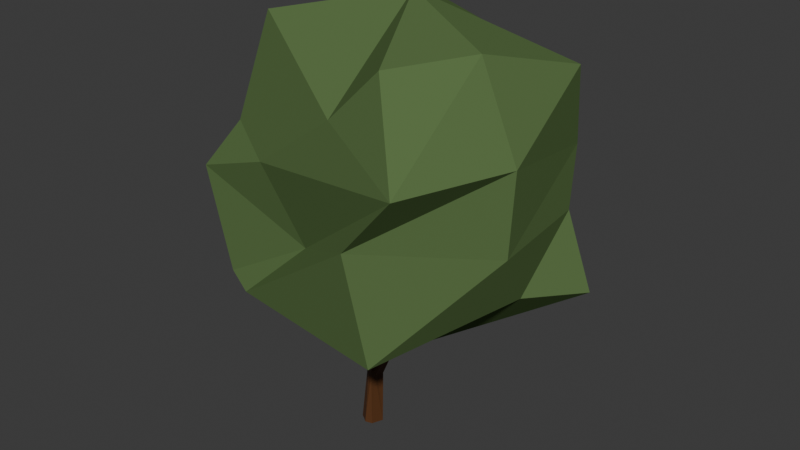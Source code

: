 # Source: poly_tree.blend  (saved by Blender 5.0.119; exported with 4.5.12 LTS)
import bpy
from mathutils import Matrix  # noqa: F401  (used for matrix-valued properties, if any)

bpy.ops.wm.read_factory_settings(use_empty=True)
scene = bpy.context.scene
scene.name = 'Scene'

# ---- collections
col_collection = bpy.data.collections.new('Collection'); scene.collection.children.link(col_collection)
col_tree_proxy = bpy.data.collections.new('Tree PROXY'); col_collection.children.link(col_tree_proxy)

# ---- materials (node trees are filled in below, after node groups)
mat_leaf = bpy.data.materials.new('Leaf')
mat_leaf.use_backface_culling_lightprobe_volume = False
mat_leaf.diffuse_color = (0.168, 0.3667, 0.1115, 1.0)
mat_bark = bpy.data.materials.new('Bark')
mat_bark.use_backface_culling_lightprobe_volume = False
mat_bark.diffuse_color = (0.3267, 0.247, 0.1503, 1.0)

# ---- material node trees
mat_leaf.use_nodes = True; mat_leaf.node_tree.nodes.clear()
_N = mat_leaf.node_tree.nodes; _L = mat_leaf.node_tree.links
n0 = _N.new('ShaderNodeBsdfPrincipled'); n0.name = 'Principled BSDF'; n0.location = (10, 300)
n0.distribution = 'GGX'
n0.subsurface_method = 'BURLEY'
n0.inputs[0].default_value = (0.1064, 0.1743, 0.06409, 1.0)
n0.inputs[2].default_value = 1.0
n0.inputs[3].default_value = 1.45
n0.inputs[13].default_value = 0.0
n0.inputs[27].default_value = (0.0, 0.0, 0.0, 1.0)
n0.inputs[28].default_value = 1.0
n1 = _N.new('ShaderNodeOutputMaterial'); n1.name = 'Material Output'; n1.location = (300, 300)
_L.new(n0.outputs[0], n1.inputs[0])
n1.is_active_output = True
mat_bark.use_nodes = True; mat_bark.node_tree.nodes.clear()
_N = mat_bark.node_tree.nodes; _L = mat_bark.node_tree.links
n0 = _N.new('ShaderNodeBsdfPrincipled'); n0.name = 'Principled BSDF'; n0.location = (10, 300)
n0.distribution = 'GGX'
n0.subsurface_method = 'BURLEY'
n0.inputs[0].default_value = (0.1014, 0.0395, 0.01272, 1.0)
n0.inputs[3].default_value = 1.45
n0.inputs[27].default_value = (0.0, 0.0, 0.0, 1.0)
n0.inputs[28].default_value = 1.0
n1 = _N.new('ShaderNodeOutputMaterial'); n1.name = 'Material Output'; n1.location = (300, 300)
_L.new(n0.outputs[0], n1.inputs[0])
n1.is_active_output = True

# ---- world
world_world = bpy.data.worlds.new('World'); scene.world = world_world
world_world.use_nodes = True; world_world.node_tree.nodes.clear()
_N = world_world.node_tree.nodes; _L = world_world.node_tree.links
n0 = _N.new('ShaderNodeOutputWorld'); n0.name = 'World Output'; n0.location = (200, 100)
n1 = _N.new('ShaderNodeBackground'); n1.name = 'Background'; n1.location = (-200, 100)
n1.inputs[0].default_value = (0.05088, 0.05088, 0.05088, 1.0)
_L.new(n1.outputs[0], n0.inputs[0])
n0.is_active_output = True
world_world.color = (0.05088, 0.05088, 0.05088)
world_world.sun_shadow_jitter_overblur = 0.0

# ---- meshes
me_cylinder_002 = bpy.data.meshes.new('Cylinder.002')
me_cylinder_002.from_pydata([(-0.07709, 0.2499, 0.00174), (0.1627, 0.1909, 1.191), (0.2672, 0.1029, -0.0003854), (0.2431, 0.1549, 1.188), (0.2672, 0.1029, -0.0003854), (0.2017, 0.008557, 1.203), (0.1688, -0.138, -0.00114), (0.1956, -0.04974, 1.208), (0.0138, -0.1843, 0.003495), (0.08568, -0.04841, 1.217), (-0.08994, -0.1044, -0.001672), (-0.01203, -0.02312, 1.222), (-0.1815, -0.04435, -0.00538), (-0.08925, 0.03116, 1.224), (-0.07709, 0.2499, 0.00174), (-0.02331, 0.1675, 1.208), (0.3387, 0.3456, 2.089), (-0.007707, 0.3244, 2.315), (0.6038, 0.3615, 2.264), (0.4789, 0.1294, 2.173), (0.3155, -0.1749, 2.104), (-0.07555, -0.09081, 2.208), (-0.2168, -0.02834, 2.236), (-0.2021, 0.08226, 2.07), (0.6787, 1.508, 3.246), (-0.7706, 2.484, 2.907), (2.382, 1.135, 3.033), (2.353, 0.3704, 3.056), (1.702, -1.103, 3.009), (-1.478, -1.572, 3.305), (-1.863, -0.6841, 3.291), (-1.442, 0.4299, 2.96), (0.7318, 2.964, 4.603), (-1.112, 2.719, 4.78), (4.271, 1.418, 4.107), (3.631, 0.04737, 4.357), (1.973, -2.261, 3.291), (-1.744, -1.754, 3.292), (-2.319, -1.555, 3.502), (-2.396, 0.6566, 4.061), (0.7733, 2.595, 5.716), (-1.093, 3.203, 5.486), (3.797, 1.236, 5.756), (3.987, -0.9731, 5.702), (1.634, -2.532, 5.663), (-0.2541, -1.494, 4.691), (-2.959, -1.503, 5.657), (-3.044, 0.5016, 5.286), (0.7265, 2.991, 7.331), (-0.5039, 2.536, 7.634), (3.803, 1.343, 7.03), (4.129, -1.044, 7.415), (2.852, -2.669, 7.045), (-1.102, -1.742, 6.327), (-2.252, -1.139, 6.695), (-1.457, 1.703, 6.506), (1.466, 1.757, 8.684), (-0.1163, 1.873, 9.058), (4.052, 0.8203, 8.682), (3.474, -1.197, 9.25), (2.172, -2.122, 8.937), (1.015, -2.099, 7.804), (-1.874, -0.5961, 8.841), (-1.03, 0.9054, 8.64), (0.998, 0.1824, 9.564)], [], [(0, 1, 3, 2), (2, 3, 5, 4), (4, 5, 7, 6), (6, 7, 9, 8), (8, 9, 11, 10), (10, 11, 13, 12), (1, 15, 23, 17), (12, 13, 15, 14), (14, 15, 1, 0), (0, 2, 4, 6, 8, 10, 12, 14), (23, 22, 30, 31), (3, 1, 17, 16), (7, 5, 18, 19), (13, 11, 21, 22), (9, 7, 19, 20), (15, 13, 22, 23), (5, 3, 16, 18), (11, 9, 20, 21), (30, 29, 37, 38), (21, 20, 28, 29), (19, 18, 26, 27), (16, 17, 25, 24), (17, 23, 31, 25), (22, 21, 29, 30), (20, 19, 27, 28), (18, 16, 24, 26), (39, 38, 46, 47), (28, 27, 35, 36), (26, 24, 32, 34), (31, 30, 38, 39), (29, 28, 36, 37), (27, 26, 34, 35), (24, 25, 33, 32), (25, 31, 39, 33), (46, 45, 53, 54), (37, 36, 44, 45), (35, 34, 42, 43), (32, 33, 41, 40), (33, 39, 47, 41), (38, 37, 45, 46), (36, 35, 43, 44), (34, 32, 40, 42), (48, 49, 57, 56), (44, 43, 51, 52), (42, 40, 48, 50), (47, 46, 54, 55), (45, 44, 52, 53), (43, 42, 50, 51), (40, 41, 49, 48), (41, 47, 55, 49), (56, 64, 58), (49, 55, 63, 57), (54, 53, 61, 62), (52, 51, 59, 60), (50, 48, 56, 58), (55, 54, 62, 63), (53, 52, 60, 61), (51, 50, 58, 59), (58, 64, 59), (61, 64, 62), (64, 57, 63), (57, 64, 56), (60, 64, 61), (64, 63, 62), (59, 64, 60)])
me_cylinder_002.polygons.foreach_set('material_index', [1, 1, 1, 1, 1, 1, 1, 1, 1, 1, 0, 1, 1, 1, 1, 1, 1, 1, 0, 0, 0, 0, 0, 0, 0, 0, 0, 0, 0, 0, 0, 0, 0, 0, 0, 0, 0, 0, 0, 0, 0, 0, 0, 0, 0, 0, 0, 0, 0, 0, 0, 0, 0, 0, 0, 0, 0, 0, 0, 0, 0, 0, 0, 0, 0])
_uv = me_cylinder_002.uv_layers.new(name='UVMap')
_uv.uv.foreach_set('vector', [1.204, -1.933, 1.06, -1.678, 1.03, -1.685, 1.075, -1.96, 2.124, 1.591, 2.062, 2.004, 2.01, 2.002, 2.124, 1.591, 2.124, 1.591, 2.01, 2.002, 1.992, 2.002, 2.035, 1.577, 2.023, 0.4789, 1.991, 0.9075, 1.954, 0.9071, 1.976, 0.4752, 1.976, 0.4752, 1.954, 0.9071, 1.918, 0.9063, 1.932, 0.4711, 1.932, 0.4711, 1.918, 0.9063, 1.886, 0.9052, 1.895, 0.4677, -1.204, -1.632, -1.171, -1.622, -1.147, -1.312, -1.261, -1.236, -1.041, -2.041, -1.119, -1.611, -1.171, -1.622, -1.151, -2.048, -0.5337, 1.131, -0.4912, 1.352, -0.5578, 1.352, -0.5337, 1.131, 1.204, -1.933, 1.075, -1.96, 1.075, -1.96, 1.087, -2.031, 1.136, -2.048, 1.178, -2.031, 1.215, -2.019, 1.204, -1.933, -1.147, -1.312, -1.115, -1.25, -0.7109, -0.8246, -1.12, -0.9801, 1.03, -1.685, 1.06, -1.678, 1.075, -1.399, 0.9698, -1.43, 1.992, 2.002, 2.01, 2.002, 2.124, 2.407, 2.038, 2.36, 1.886, 0.9052, 1.918, 0.9063, 1.879, 1.251, 1.824, 1.258, 1.971, 1.998, 1.992, 2.002, 2.038, 2.36, 1.922, 2.316, -1.171, -1.622, -1.119, -1.611, -1.115, -1.25, -1.147, -1.312, 1.03, -1.723, 1.03, -1.685, 0.9698, -1.43, 0.8725, -1.377, 1.918, 0.9063, 1.954, 0.9071, 2.022, 1.226, 1.879, 1.251, 2.578, 1.908, 2.804, 1.701, 2.867, 1.776, 2.788, 1.978, 1.879, 1.251, 2.022, 1.226, 2.568, 1.577, 1.547, 1.577, 0.8992, -1.466, 0.8725, -1.377, 0.2978, -0.9257, 0.24, -1.132, 0.9698, -1.43, 1.075, -1.399, 1.494, -0.7054, 0.8992, -0.8425, 1.075, -1.399, 1.132, -1.528, 1.54, -1.284, 1.494, -0.7054, 2.568, 1.457, 2.586, 1.405, 2.804, 1.701, 2.578, 1.908, 0.9316, -1.571, 0.8992, -1.466, 0.24, -1.132, 0.3353, -1.572, 0.8725, -1.377, 0.9698, -1.43, 0.8992, -0.8425, 0.2978, -0.9257, -1.099, -0.5771, -0.372, -0.7173, -0.372, 0.0552, -1.0, -0.127, 1.868, -1.947, 2.428, -2.001, 2.636, -1.521, 1.594, -1.787, 0.2978, -0.9257, 0.8992, -0.8425, 0.942, -0.141, -0.372, -0.5377, -1.12, -0.9801, -0.7109, -0.8246, -0.372, -0.7173, -1.099, -0.5771, 2.804, 1.701, 2.621, 0.6737, 2.867, 0.4677, 2.867, 1.776, 2.428, -2.001, 2.656, -2.048, 3.153, -1.674, 2.636, -1.521, 0.8992, -0.8425, 1.494, -0.7054, 1.539, -0.2411, 0.942, -0.141, -1.878, -1.068, -1.12, -0.9801, -1.099, -0.5771, -1.969, -0.4057, 1.547, 2.13, 0.5884, 2.242, 0.9668, 1.746, 1.439, 1.716, 0.9344, 2.845, -0.3363, 2.538, -0.06835, 1.747, 0.5884, 2.242, 2.636, -1.521, 3.153, -1.674, 3.07, -1.09, 2.461, -0.9955, 0.942, -0.141, 1.539, -0.2411, 1.54, 0.04851, 0.8416, 0.004449, -1.969, -0.4057, -1.099, -0.5771, -1.0, -0.127, -2.153, -0.1698, 1.161, 2.82, 0.9344, 2.845, 0.5884, 2.242, 1.547, 2.13, 1.594, -1.787, 2.636, -1.521, 2.461, -0.9955, 1.54, -0.944, 1.922, 1.577, 1.922, 2.921, 1.634, 2.837, 1.547, 1.673, -2.153, 1.547, -1.829, 1.197, -1.446, 1.445, -1.654, 1.976, 1.54, -0.944, 2.461, -0.9955, 2.535, -0.3903, 1.794, -0.4452, -0.3069, -0.2427, 0.8416, 0.004449, 0.8135, 0.4677, -0.3617, 0.0681, -1.0, -0.127, -0.372, 0.0552, -0.6211, 0.3966, -1.648, 0.2374, 0.5884, 2.242, -0.06835, 1.747, -0.372, 1.17, 0.9668, 1.746, 2.461, -0.9955, 3.07, -1.09, 3.153, -0.6484, 2.535, -0.3903, 0.8416, 0.004449, 1.54, 0.04851, 1.178, 0.3617, 0.8135, 0.4677, -2.153, -0.1698, -1.0, -0.127, -1.648, 0.2374, -2.087, 0.5928, -1.654, 1.976, -0.9957, 2.025, -1.676, 2.947, -2.087, 0.5928, -1.648, 0.2374, -1.517, 1.002, -1.971, 1.104, 1.439, 1.716, 0.9668, 1.746, 0.3524, 1.061, 1.547, 0.948, 1.794, -0.4452, 2.535, -0.3903, 2.433, 0.2573, 1.894, 0.1867, -2.071, 2.754, -2.153, 1.547, -1.654, 1.976, -1.676, 2.947, -1.648, 0.2374, -0.6211, 0.3966, -0.9199, 1.131, -1.517, 1.002, 0.9668, 1.746, -0.372, 1.17, 0.06167, 0.5758, 0.3524, 1.061, 2.535, -0.3903, 3.153, -0.6484, 3.113, -0.0412, 2.433, 0.2573, -1.676, 2.947, -0.9957, 2.025, -0.9262, 3.0, 0.3524, 1.061, 0.7546, 0.4677, 1.547, 0.948, -0.9957, 2.025, -1.446, 1.445, -1.127, 1.237, -1.446, 1.445, -0.9957, 2.025, -1.654, 1.976, 0.06167, 0.5758, 0.7546, 0.4677, 0.3524, 1.061, -0.9957, 2.025, -1.127, 1.237, -0.5578, 1.131, -0.9262, 3.0, -0.9957, 2.025, -0.5578, 2.66])
me_cylinder_002.materials.append(mat_leaf)
me_cylinder_002.materials.append(mat_bark)
me_cylinder_002.use_remesh_fix_poles = True
me_cylinder_002.use_remesh_preserve_attributes = False
me_cylinder_002.update()

# ---- objects
ob_tree_proxy = bpy.data.objects.new('Tree_PROXY', me_cylinder_002)
ob_tree_proxy_1 = bpy.data.objects.new('Tree PROXY', None)

# ---- transforms, parenting, visibility, modifiers, constraints
ob_tree_proxy.parent = ob_tree_proxy_1
ob_tree_proxy.location = (0.0, 0.0, 0.0)
ob_tree_proxy.lineart.crease_threshold = 0.0
ob_tree_proxy_1.location = (0.0, 0.0, 0.0)
ob_tree_proxy_1.lineart.crease_threshold = 0.0

# ---- collection membership
col_tree_proxy.objects.link(ob_tree_proxy)
col_tree_proxy.objects.link(ob_tree_proxy_1)

# ---- scene / render settings (as saved in the file)
scene.frame_start = 1; scene.frame_end = 250; scene.frame_set(1)
scene.render.engine = 'BLENDER_EEVEE_NEXT'
scene.render.bake_bias = 0.0
scene.render.bake_samples = 0
scene.cycles.sampling_pattern = 'TABULATED_SOBOL'
scene.eevee.use_volume_custom_range = False
bpy.context.view_layer.update()

# ---- added for rendering (the .blend has no active camera and no usable light): camera, sun
cam_auto = bpy.data.cameras.new('AutoCamera')
cam_auto.lens = 50.0
cam_auto.sensor_width = 36.0
cam_auto.clip_end = 1000.0
ob_auto_camera = bpy.data.objects.new('AutoCamera', cam_auto)
scene.collection.objects.link(ob_auto_camera)
ob_auto_camera.location = (13.0112, -14.6105, 14.6975)
ob_auto_camera.rotation_euler = (1.09748, -7.21219e-08, 0.694738)
scene.camera = ob_auto_camera
light_auto_sun = bpy.data.lights.new('AutoSun', 'SUN')
light_auto_sun.energy = 3.0
light_auto_sun.angle = 0.0523599
ob_auto_sun = bpy.data.objects.new('AutoSun', light_auto_sun)
scene.collection.objects.link(ob_auto_sun)
ob_auto_sun.rotation_euler = (0.872665, 0.174533, 0.523599)
bpy.context.view_layer.update()
